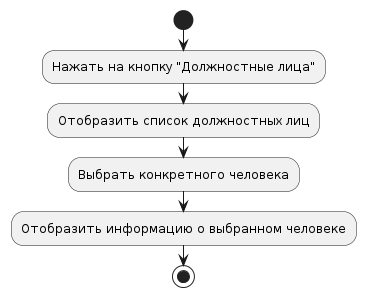

The diagram above was rendered by PlantUML. Its source (embedded in the PNG):
@startuml
start
:Нажать на кнопку "Должностные лица";
:Отобразить список должностных лиц;
:Выбрать конкретного человека;
:Отобразить информацию о выбранном человеке;
stop
@enduml